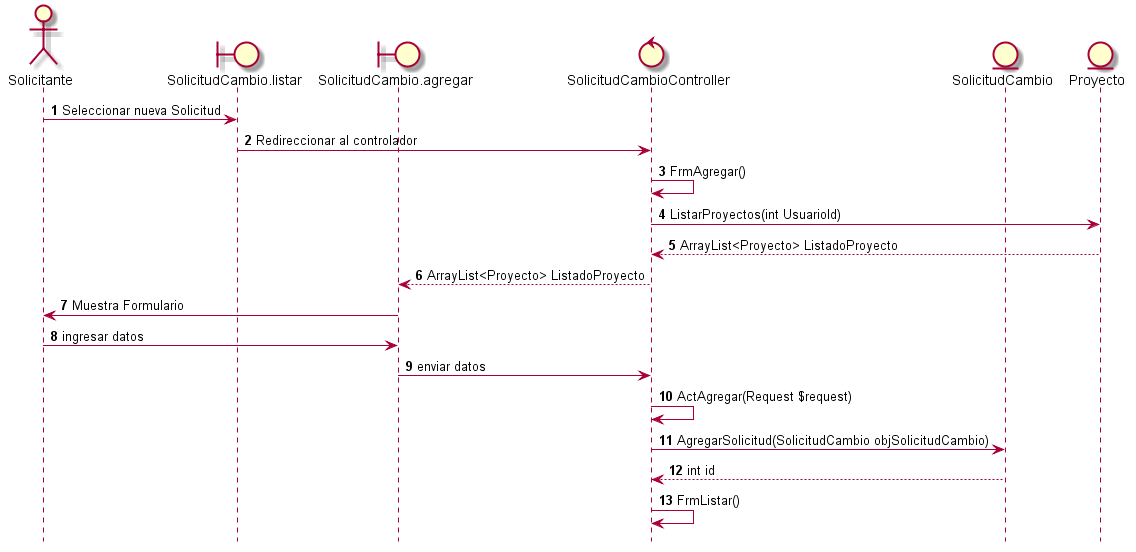

The diagram above was rendered by PlantUML. Its source (embedded in the PNG):
@startuml
hide footbox

actor Solicitante
boundary SolicitudCambio.listar
boundary SolicitudCambio.agregar
control SolicitudCambioController
entity SolicitudCambio
entity Proyecto

autonumber
Solicitante -> SolicitudCambio.listar : Seleccionar nueva Solicitud
SolicitudCambio.listar -> SolicitudCambioController : Redireccionar al controlador
SolicitudCambioController ->  SolicitudCambioController : FrmAgregar()
SolicitudCambioController -> Proyecto : ListarProyectos(int UsuarioId)
Proyecto --> SolicitudCambioController : ArrayList<Proyecto> ListadoProyecto
SolicitudCambioController --> SolicitudCambio.agregar : ArrayList<Proyecto> ListadoProyecto
SolicitudCambio.agregar -> Solicitante : Muestra Formulario
Solicitante -> SolicitudCambio.agregar : ingresar datos
SolicitudCambio.agregar -> SolicitudCambioController : enviar datos
SolicitudCambioController -> SolicitudCambioController : ActAgregar(Request $request)
SolicitudCambioController -> SolicitudCambio : AgregarSolicitud(SolicitudCambio objSolicitudCambio)
SolicitudCambio --> SolicitudCambioController : int id
SolicitudCambioController -> SolicitudCambioController : FrmListar()
@enduml